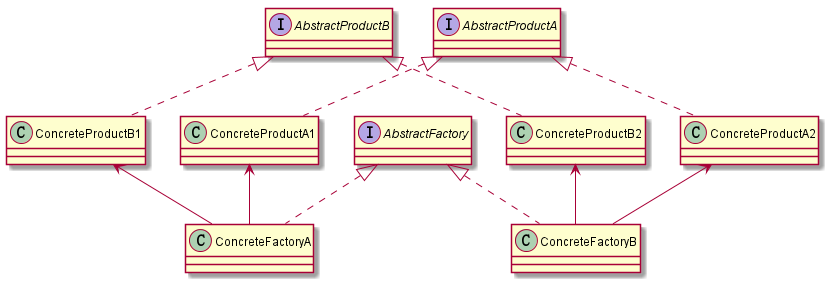

The diagram above was rendered by PlantUML. Its source (embedded in the PNG):
@startuml

interface AbstractFactory
interface AbstractProductA
interface AbstractProductB

class ConcreteFactoryA
class ConcreteFactoryB

AbstractFactory <|.. ConcreteFactoryA
AbstractFactory <|.. ConcreteFactoryB

class ConcreteProductA1
class ConcreteProductA2
class ConcreteProductB1
class ConcreteProductB2

AbstractProductA <|.. ConcreteProductA1
AbstractProductA <|.. ConcreteProductA2
ConcreteProductA1 <-- ConcreteFactoryA
ConcreteProductB1 <-- ConcreteFactoryA

AbstractProductB <|.. ConcreteProductB1
AbstractProductB <|.. ConcreteProductB2
ConcreteProductA2 <-- ConcreteFactoryB
ConcreteProductB2 <-- ConcreteFactoryB


@enduml